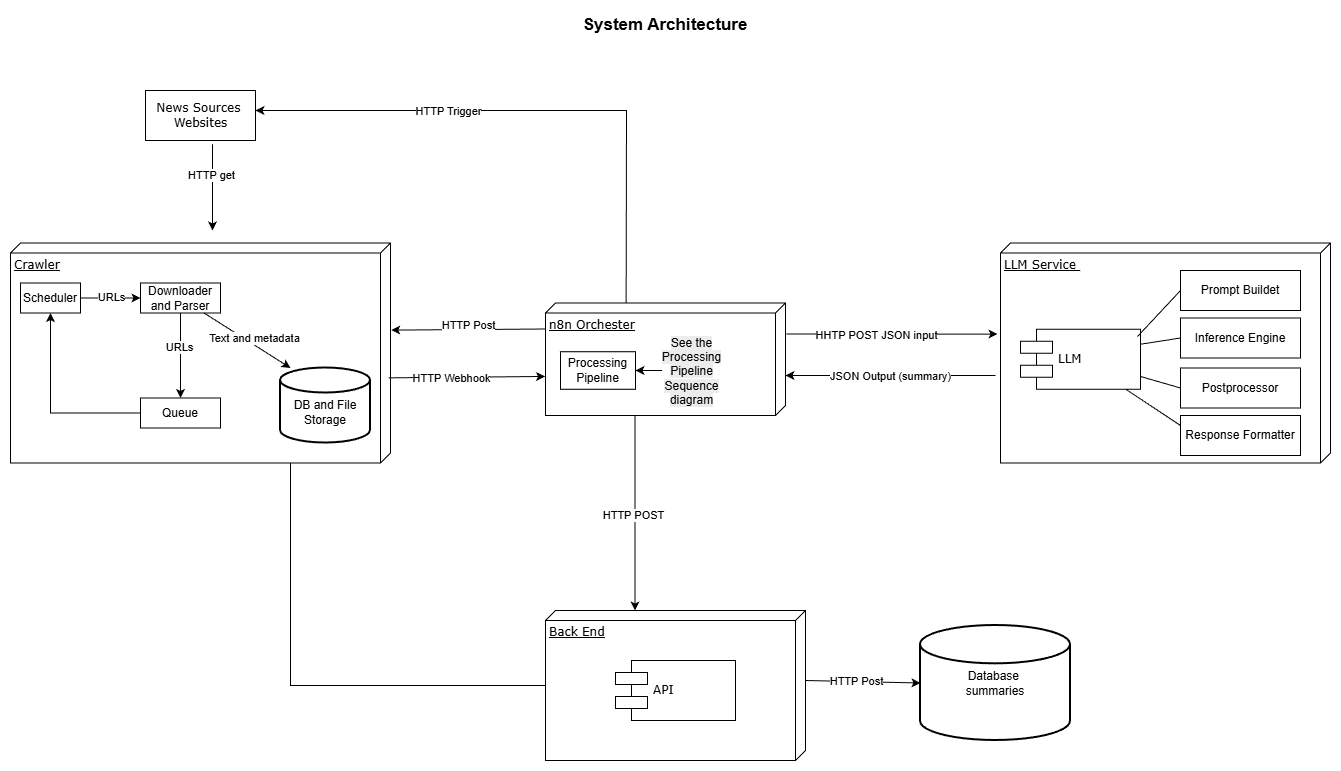

The diagram above was exported from draw.io. Its source (the exported page's mxGraphModel, read from the mxfile embedded in the PNG):
<mxGraphModel dx="1872" dy="1333" grid="1" gridSize="10" guides="1" tooltips="1" connect="1" arrows="1" fold="1" page="1" pageScale="1" pageWidth="1100" pageHeight="850" background="none" math="0" shadow="0">
  <root>
    <mxCell id="0" />
    <mxCell id="1" parent="0" />
    <mxCell id="39150e848f15840c-1" parent="1" style="verticalAlign=top;align=left;spacingTop=8;spacingLeft=2;spacingRight=12;shape=cube;size=10;direction=south;fontStyle=4;html=1;rounded=0;shadow=0;comic=0;labelBackgroundColor=none;strokeWidth=1;fontFamily=Verdana;fontSize=12" value="Crawler" vertex="1">
      <mxGeometry height="220" width="380" x="-80" y="42.5" as="geometry" />
    </mxCell>
    <mxCell id="ibZd-2GcpyQGQBw515vO-3" edge="1" parent="1" style="edgeStyle=orthogonalEdgeStyle;rounded=0;orthogonalLoop=1;jettySize=auto;html=1;">
      <mxGeometry relative="1" as="geometry">
        <mxPoint x="905" y="175" as="sourcePoint" />
        <mxPoint x="695" y="175" as="targetPoint" />
      </mxGeometry>
    </mxCell>
    <mxCell id="ibZd-2GcpyQGQBw515vO-4" connectable="0" parent="ibZd-2GcpyQGQBw515vO-3" style="edgeLabel;html=1;align=center;verticalAlign=middle;resizable=0;points=[];" value="JSON Output (summary)" vertex="1">
      <mxGeometry relative="1" x="0.0524" y="-3" as="geometry">
        <mxPoint x="5" y="3" as="offset" />
      </mxGeometry>
    </mxCell>
    <mxCell id="39150e848f15840c-2" parent="1" style="verticalAlign=top;align=left;spacingTop=8;spacingLeft=2;spacingRight=12;shape=cube;size=10;direction=south;fontStyle=4;html=1;rounded=0;shadow=0;comic=0;labelBackgroundColor=none;strokeWidth=1;fontFamily=Verdana;fontSize=12" value="LLM Service&amp;nbsp;" vertex="1">
      <mxGeometry height="220" width="330" x="910" y="42.5" as="geometry" />
    </mxCell>
    <mxCell id="39150e848f15840c-3" parent="1" style="verticalAlign=top;align=left;spacingTop=8;spacingLeft=2;spacingRight=12;shape=cube;size=10;direction=south;fontStyle=4;html=1;rounded=0;shadow=0;comic=0;labelBackgroundColor=none;strokeWidth=1;fontFamily=Verdana;fontSize=12" value="Back End" vertex="1">
      <mxGeometry height="150" width="260" x="455" y="410" as="geometry" />
    </mxCell>
    <mxCell id="39150e848f15840c-7" parent="1" style="shape=component;align=left;spacingLeft=36;rounded=0;shadow=0;comic=0;labelBackgroundColor=none;strokeWidth=1;fontFamily=Verdana;fontSize=12;html=1;" value="LLM&amp;nbsp;" vertex="1">
      <mxGeometry height="60" width="120" x="930" y="128.75" as="geometry" />
    </mxCell>
    <mxCell id="39150e848f15840c-10" parent="1" style="shape=component;align=left;spacingLeft=36;rounded=0;shadow=0;comic=0;labelBackgroundColor=none;strokeWidth=1;fontFamily=Verdana;fontSize=12;html=1;" value="API" vertex="1">
      <mxGeometry height="60" width="120" x="525" y="460" as="geometry" />
    </mxCell>
    <mxCell id="39150e848f15840c-18" edge="1" parent="1" source="39150e848f15840c-3" style="edgeStyle=orthogonalEdgeStyle;rounded=0;html=1;labelBackgroundColor=none;startArrow=none;startFill=0;startSize=8;endArrow=none;endFill=0;endSize=16;fontFamily=Verdana;fontSize=12;" target="39150e848f15840c-1">
      <mxGeometry relative="1" as="geometry">
        <Array as="points">
          <mxPoint x="200" y="485" />
        </Array>
      </mxGeometry>
    </mxCell>
    <mxCell id="WdvnQKVPIT_jeiqT3F37-1" parent="1" style="html=1;rounded=0;shadow=0;comic=0;labelBackgroundColor=none;strokeWidth=1;fontFamily=Verdana;fontSize=12;align=center;" value="News Sources&amp;nbsp;&lt;div&gt;Websites&lt;/div&gt;" vertex="1">
      <mxGeometry height="50" width="110" x="55" y="-110" as="geometry" />
    </mxCell>
    <mxCell id="WdvnQKVPIT_jeiqT3F37-2" edge="1" parent="1" source="WdvnQKVPIT_jeiqT3F37-1" style="endArrow=classic;html=1;rounded=0;exitX=0.609;exitY=1.076;exitDx=0;exitDy=0;exitPerimeter=0;" value="">
      <mxGeometry height="50" relative="1" width="50" as="geometry">
        <mxPoint x="-140" y="162.5" as="sourcePoint" />
        <mxPoint x="122" y="30" as="targetPoint" />
      </mxGeometry>
    </mxCell>
    <mxCell id="WdvnQKVPIT_jeiqT3F37-8" connectable="0" parent="WdvnQKVPIT_jeiqT3F37-2" style="edgeLabel;html=1;align=center;verticalAlign=middle;resizable=0;points=[];" value="HTTP get" vertex="1">
      <mxGeometry relative="1" x="-0.2741" y="-1" as="geometry">
        <mxPoint as="offset" />
      </mxGeometry>
    </mxCell>
    <mxCell id="WdvnQKVPIT_jeiqT3F37-43" edge="1" parent="1" source="ibZd-2GcpyQGQBw515vO-2" style="edgeStyle=orthogonalEdgeStyle;rounded=0;orthogonalLoop=1;jettySize=auto;html=1;exitX=0.987;exitY=0.627;exitDx=0;exitDy=0;exitPerimeter=0;" target="39150e848f15840c-3">
      <mxGeometry relative="1" as="geometry">
        <Array as="points">
          <mxPoint x="545" y="370" />
          <mxPoint x="545" y="370" />
        </Array>
      </mxGeometry>
    </mxCell>
    <mxCell id="WdvnQKVPIT_jeiqT3F37-44" connectable="0" parent="WdvnQKVPIT_jeiqT3F37-43" style="edgeLabel;html=1;align=center;verticalAlign=middle;resizable=0;points=[];" value="HTTP POST" vertex="1">
      <mxGeometry relative="1" x="0.0286" y="-2" as="geometry">
        <mxPoint as="offset" />
      </mxGeometry>
    </mxCell>
    <mxCell id="WdvnQKVPIT_jeiqT3F37-4" edge="1" parent="1" source="ibZd-2GcpyQGQBw515vO-2" style="endArrow=classic;html=1;rounded=0;exitX=-0.002;exitY=0.664;exitDx=0;exitDy=0;exitPerimeter=0;" value="">
      <mxGeometry height="50" relative="1" width="50" as="geometry">
        <Array as="points">
          <mxPoint x="536" y="-90" />
        </Array>
        <mxPoint x="210" y="360" as="sourcePoint" />
        <mxPoint x="165" y="-90" as="targetPoint" />
      </mxGeometry>
    </mxCell>
    <mxCell id="WdvnQKVPIT_jeiqT3F37-5" connectable="0" parent="WdvnQKVPIT_jeiqT3F37-4" style="edgeLabel;html=1;align=center;verticalAlign=middle;resizable=0;points=[];" value="HTTP Trigger" vertex="1">
      <mxGeometry relative="1" x="-0.0452" y="1" as="geometry">
        <mxPoint x="-102" y="-1" as="offset" />
      </mxGeometry>
    </mxCell>
    <mxCell id="WdvnQKVPIT_jeiqT3F37-6" parent="1" style="rounded=0;whiteSpace=wrap;html=1;" value="Downloader and Parser" vertex="1">
      <mxGeometry height="30" width="80" x="50" y="82.5" as="geometry" />
    </mxCell>
    <mxCell id="WdvnQKVPIT_jeiqT3F37-10" edge="1" parent="1" source="WdvnQKVPIT_jeiqT3F37-6" style="endArrow=classic;html=1;rounded=0;entryX=0;entryY=0.5;entryDx=0;entryDy=0;" value="">
      <mxGeometry height="50" relative="1" width="50" as="geometry">
        <mxPoint x="10" y="232.5" as="sourcePoint" />
        <mxPoint x="200" y="167.5" as="targetPoint" />
      </mxGeometry>
    </mxCell>
    <mxCell id="WdvnQKVPIT_jeiqT3F37-20" connectable="0" parent="WdvnQKVPIT_jeiqT3F37-10" style="edgeLabel;html=1;align=center;verticalAlign=bottom;resizable=0;points=[];" value="Text and metadata" vertex="1">
      <mxGeometry relative="1" x="0.1733" y="-2" as="geometry">
        <mxPoint as="offset" />
      </mxGeometry>
    </mxCell>
    <mxCell id="WdvnQKVPIT_jeiqT3F37-11" parent="1" style="rounded=0;whiteSpace=wrap;html=1;" value="Queue" vertex="1">
      <mxGeometry height="30" width="80" x="50" y="197.5" as="geometry" />
    </mxCell>
    <mxCell id="WdvnQKVPIT_jeiqT3F37-12" edge="1" parent="1" source="WdvnQKVPIT_jeiqT3F37-6" style="endArrow=classic;html=1;rounded=0;exitX=0.5;exitY=1;exitDx=0;exitDy=0;entryX=0.5;entryY=0;entryDx=0;entryDy=0;" target="WdvnQKVPIT_jeiqT3F37-11" value="">
      <mxGeometry height="50" relative="1" width="50" as="geometry">
        <mxPoint x="10" y="232.5" as="sourcePoint" />
        <mxPoint x="60" y="182.5" as="targetPoint" />
      </mxGeometry>
    </mxCell>
    <mxCell id="WdvnQKVPIT_jeiqT3F37-18" connectable="0" parent="WdvnQKVPIT_jeiqT3F37-12" style="edgeLabel;html=1;align=center;verticalAlign=middle;resizable=0;points=[];" value="URLs" vertex="1">
      <mxGeometry relative="1" x="-0.2" y="-2" as="geometry">
        <mxPoint as="offset" />
      </mxGeometry>
    </mxCell>
    <mxCell id="WdvnQKVPIT_jeiqT3F37-13" edge="1" parent="1" source="WdvnQKVPIT_jeiqT3F37-11" style="endArrow=classic;html=1;rounded=0;exitX=0;exitY=0.5;exitDx=0;exitDy=0;entryX=0.5;entryY=1;entryDx=0;entryDy=0;" target="WdvnQKVPIT_jeiqT3F37-16" value="">
      <mxGeometry height="50" relative="1" width="50" as="geometry">
        <Array as="points">
          <mxPoint x="-40" y="212.5" />
        </Array>
        <mxPoint x="10" y="232.5" as="sourcePoint" />
        <mxPoint x="60" y="182.5" as="targetPoint" />
      </mxGeometry>
    </mxCell>
    <mxCell id="WdvnQKVPIT_jeiqT3F37-16" parent="1" style="rounded=0;whiteSpace=wrap;html=1;" value="Scheduler" vertex="1">
      <mxGeometry height="30" width="60" x="-70" y="82.5" as="geometry" />
    </mxCell>
    <mxCell id="WdvnQKVPIT_jeiqT3F37-17" edge="1" parent="1" source="WdvnQKVPIT_jeiqT3F37-16" style="endArrow=classic;html=1;rounded=0;" target="WdvnQKVPIT_jeiqT3F37-6" value="">
      <mxGeometry height="50" relative="1" width="50" as="geometry">
        <mxPoint x="10" y="232.5" as="sourcePoint" />
        <mxPoint x="60" y="182.5" as="targetPoint" />
      </mxGeometry>
    </mxCell>
    <mxCell id="WdvnQKVPIT_jeiqT3F37-19" connectable="0" parent="WdvnQKVPIT_jeiqT3F37-17" style="edgeLabel;html=1;align=center;verticalAlign=middle;resizable=0;points=[];" value="URLs" vertex="1">
      <mxGeometry relative="1" x="0.0133" y="1" as="geometry">
        <mxPoint as="offset" />
      </mxGeometry>
    </mxCell>
    <mxCell id="WdvnQKVPIT_jeiqT3F37-23" parent="1" style="strokeWidth=2;html=1;shape=mxgraph.flowchart.database;whiteSpace=wrap;align=center;" value="&lt;div&gt;&lt;br&gt;&lt;/div&gt;&lt;div&gt;DB and File Storage&lt;/div&gt;" vertex="1">
      <mxGeometry height="75" width="90" x="190" y="167.5" as="geometry" />
    </mxCell>
    <mxCell id="WdvnQKVPIT_jeiqT3F37-24" edge="1" parent="1" source="ibZd-2GcpyQGQBw515vO-2" style="endArrow=classic;html=1;rounded=0;exitX=0.276;exitY=-0.003;exitDx=0;exitDy=0;exitPerimeter=0;entryX=0.414;entryY=1.009;entryDx=0;entryDy=0;entryPerimeter=0;" target="39150e848f15840c-2" value="">
      <mxGeometry height="50" relative="1" width="50" as="geometry">
        <Array as="points" />
        <mxPoint x="510" y="-150" as="sourcePoint" />
        <mxPoint x="748" y="131" as="targetPoint" />
      </mxGeometry>
    </mxCell>
    <mxCell id="WdvnQKVPIT_jeiqT3F37-25" connectable="0" parent="WdvnQKVPIT_jeiqT3F37-24" style="edgeLabel;html=1;align=center;verticalAlign=middle;resizable=0;points=[];" value="HHTP POST JSON input" vertex="1">
      <mxGeometry relative="1" x="0.3181" y="1" as="geometry">
        <mxPoint x="-49" y="2" as="offset" />
      </mxGeometry>
    </mxCell>
    <mxCell id="WdvnQKVPIT_jeiqT3F37-27" parent="1" style="rounded=0;whiteSpace=wrap;html=1;" value="Prompt Buildet" vertex="1">
      <mxGeometry height="40" width="120" x="1090" y="70" as="geometry" />
    </mxCell>
    <mxCell id="WdvnQKVPIT_jeiqT3F37-30" parent="1" style="rounded=0;whiteSpace=wrap;html=1;" value="Inference Engine" vertex="1">
      <mxGeometry height="40" width="120" x="1090" y="117.5" as="geometry" />
    </mxCell>
    <mxCell id="WdvnQKVPIT_jeiqT3F37-31" parent="1" style="rounded=0;whiteSpace=wrap;html=1;" value="Postprocessor" vertex="1">
      <mxGeometry height="40" width="120" x="1090" y="167.5" as="geometry" />
    </mxCell>
    <mxCell id="WdvnQKVPIT_jeiqT3F37-32" parent="1" style="rounded=0;whiteSpace=wrap;html=1;" value="Response Formatter" vertex="1">
      <mxGeometry height="40" width="120" x="1090" y="215" as="geometry" />
    </mxCell>
    <mxCell id="WdvnQKVPIT_jeiqT3F37-36" edge="1" parent="1" source="WdvnQKVPIT_jeiqT3F37-27" style="endArrow=none;html=1;rounded=0;exitX=0;exitY=0.5;exitDx=0;exitDy=0;entryX=0.975;entryY=0.121;entryDx=0;entryDy=0;entryPerimeter=0;" target="39150e848f15840c-7" value="">
      <mxGeometry height="50" relative="1" width="50" as="geometry">
        <mxPoint x="580" y="320" as="sourcePoint" />
        <mxPoint x="1050" y="100" as="targetPoint" />
      </mxGeometry>
    </mxCell>
    <mxCell id="WdvnQKVPIT_jeiqT3F37-37" edge="1" parent="1" source="WdvnQKVPIT_jeiqT3F37-30" style="endArrow=none;html=1;rounded=0;entryX=1;entryY=0.25;entryDx=0;entryDy=0;exitX=0;exitY=0.5;exitDx=0;exitDy=0;" target="39150e848f15840c-7" value="">
      <mxGeometry height="50" relative="1" width="50" as="geometry">
        <Array as="points" />
        <mxPoint x="1110" y="280" as="sourcePoint" />
        <mxPoint x="1070" y="315" as="targetPoint" />
      </mxGeometry>
    </mxCell>
    <mxCell id="WdvnQKVPIT_jeiqT3F37-38" edge="1" parent="1" source="WdvnQKVPIT_jeiqT3F37-31" style="endArrow=none;html=1;rounded=0;exitX=0;exitY=0.5;exitDx=0;exitDy=0;" target="39150e848f15840c-7" value="">
      <mxGeometry height="50" relative="1" width="50" as="geometry">
        <mxPoint x="1000" y="320" as="sourcePoint" />
        <mxPoint x="960" y="355" as="targetPoint" />
      </mxGeometry>
    </mxCell>
    <mxCell id="WdvnQKVPIT_jeiqT3F37-39" edge="1" parent="1" source="39150e848f15840c-7" style="endArrow=none;html=1;rounded=0;entryX=0;entryY=0.25;entryDx=0;entryDy=0;" target="WdvnQKVPIT_jeiqT3F37-32" value="">
      <mxGeometry height="50" relative="1" width="50" as="geometry">
        <mxPoint x="1050" y="210" as="sourcePoint" />
        <mxPoint x="1010" y="245" as="targetPoint" />
      </mxGeometry>
    </mxCell>
    <mxCell id="WdvnQKVPIT_jeiqT3F37-45" parent="1" style="strokeWidth=2;html=1;shape=mxgraph.flowchart.database;whiteSpace=wrap;align=center;" value="&lt;div&gt;Database&amp;nbsp;&lt;/div&gt;&lt;div&gt;summaries&lt;/div&gt;" vertex="1">
      <mxGeometry height="115" width="150" x="830" y="425" as="geometry" />
    </mxCell>
    <mxCell id="WdvnQKVPIT_jeiqT3F37-46" edge="1" parent="1" source="39150e848f15840c-3" style="endArrow=classic;html=1;rounded=0;exitX=0;exitY=0;exitDx=70;exitDy=0;exitPerimeter=0;entryX=0;entryY=0.5;entryDx=0;entryDy=0;entryPerimeter=0;" target="WdvnQKVPIT_jeiqT3F37-45" value="">
      <mxGeometry height="50" relative="1" width="50" as="geometry">
        <mxPoint x="495" y="340" as="sourcePoint" />
        <mxPoint x="545" y="290" as="targetPoint" />
      </mxGeometry>
    </mxCell>
    <mxCell id="WdvnQKVPIT_jeiqT3F37-47" connectable="0" parent="WdvnQKVPIT_jeiqT3F37-46" style="edgeLabel;html=1;align=center;verticalAlign=middle;resizable=0;points=[];" value="HTTP Post" vertex="1">
      <mxGeometry relative="1" x="-0.1333" y="1" as="geometry">
        <mxPoint as="offset" />
      </mxGeometry>
    </mxCell>
    <mxCell id="WdvnQKVPIT_jeiqT3F37-48" edge="1" parent="1" source="39150e848f15840c-1" style="endArrow=classic;html=1;rounded=0;entryX=0.653;entryY=1.002;entryDx=0;entryDy=0;entryPerimeter=0;exitX=0.613;exitY=0.005;exitDx=0;exitDy=0;exitPerimeter=0;" target="ibZd-2GcpyQGQBw515vO-2" value="">
      <mxGeometry height="50" relative="1" width="50" as="geometry">
        <Array as="points" />
        <mxPoint x="300" y="158" as="sourcePoint" />
        <mxPoint x="460" y="290" as="targetPoint" />
      </mxGeometry>
    </mxCell>
    <mxCell id="WdvnQKVPIT_jeiqT3F37-49" connectable="0" parent="WdvnQKVPIT_jeiqT3F37-48" style="edgeLabel;html=1;align=center;verticalAlign=middle;resizable=0;points=[];" value="HTTP Webhook" vertex="1">
      <mxGeometry relative="1" x="-0.2019" y="-1" as="geometry">
        <mxPoint as="offset" />
      </mxGeometry>
    </mxCell>
    <mxCell id="WdvnQKVPIT_jeiqT3F37-50" edge="1" parent="1" source="ibZd-2GcpyQGQBw515vO-2" style="endArrow=classic;html=1;rounded=0;exitX=0.231;exitY=0.992;exitDx=0;exitDy=0;entryX=0.396;entryY=-0.002;entryDx=0;entryDy=0;entryPerimeter=0;exitPerimeter=0;" target="39150e848f15840c-1" value="">
      <mxGeometry height="50" relative="1" width="50" as="geometry">
        <mxPoint x="410" y="340" as="sourcePoint" />
        <mxPoint x="460" y="290" as="targetPoint" />
      </mxGeometry>
    </mxCell>
    <mxCell id="WdvnQKVPIT_jeiqT3F37-51" connectable="0" parent="WdvnQKVPIT_jeiqT3F37-50" style="edgeLabel;html=1;align=center;verticalAlign=middle;resizable=0;points=[];" value="HTTP Post" vertex="1">
      <mxGeometry relative="1" x="0.0173" y="-5" as="geometry">
        <mxPoint as="offset" />
      </mxGeometry>
    </mxCell>
    <mxCell id="9SAZpivm2fcNdL8o9GkK-1" parent="1" style="text;html=1;whiteSpace=wrap;strokeColor=none;fillColor=none;align=center;verticalAlign=middle;rounded=0;" value="&lt;div&gt;&lt;b&gt;&lt;font style=&quot;font-size: 17px;&quot;&gt;System Architecture&lt;/font&gt;&lt;/b&gt;&lt;/div&gt;" vertex="1">
      <mxGeometry height="30" width="370" x="390" y="-190" as="geometry" />
    </mxCell>
    <mxCell id="ibZd-2GcpyQGQBw515vO-1" parent="1" style="rounded=0;whiteSpace=wrap;html=1;" value="Processing Pipeline Sequence" vertex="1">
      <mxGeometry height="40" width="110" x="500" y="157.5" as="geometry" />
    </mxCell>
    <mxCell id="ibZd-2GcpyQGQBw515vO-2" parent="1" style="verticalAlign=top;align=left;spacingTop=8;spacingLeft=2;spacingRight=12;shape=cube;size=10;direction=south;fontStyle=4;html=1;rounded=0;shadow=0;comic=0;labelBackgroundColor=none;strokeWidth=1;fontFamily=Verdana;fontSize=12" value="n8n Orchester" vertex="1">
      <mxGeometry height="112.5" width="240" x="455" y="102.5" as="geometry" />
    </mxCell>
    <mxCell id="ibZd-2GcpyQGQBw515vO-5" parent="1" style="rounded=0;whiteSpace=wrap;html=1;" value="Processing Pipeline" vertex="1">
      <mxGeometry height="37.5" width="75" x="470" y="151.25" as="geometry" />
    </mxCell>
    <mxCell id="VGR3_dn6itH44qbalLdH-2" edge="1" parent="1" style="endArrow=classic;html=1;rounded=0;entryX=1;entryY=0.5;entryDx=0;entryDy=0;" target="ibZd-2GcpyQGQBw515vO-5" value="">
      <mxGeometry height="50" relative="1" width="50" as="geometry">
        <mxPoint x="580" y="170" as="sourcePoint" />
        <mxPoint x="330" y="230" as="targetPoint" />
      </mxGeometry>
    </mxCell>
    <mxCell id="VGR3_dn6itH44qbalLdH-6" connectable="0" parent="VGR3_dn6itH44qbalLdH-2" style="edgeLabel;html=1;align=center;verticalAlign=middle;resizable=0;points=[];" value="&lt;span style=&quot;font-size: 12px; text-wrap-mode: wrap; background-color: rgb(236, 236, 236);&quot;&gt;See the Processing Pipeline Sequence diagram&lt;/span&gt;" vertex="1">
      <mxGeometry relative="1" x="-0.1857" y="2" as="geometry">
        <mxPoint x="34" y="-2" as="offset" />
      </mxGeometry>
    </mxCell>
    <mxCell id="VGR3_dn6itH44qbalLdH-3" edge="1" parent="1" style="edgeStyle=orthogonalEdgeStyle;rounded=0;orthogonalLoop=1;jettySize=auto;html=1;exitX=0.5;exitY=1;exitDx=0;exitDy=0;">
      <mxGeometry relative="1" as="geometry">
        <mxPoint x="630" y="185" as="sourcePoint" />
        <mxPoint x="630" y="185" as="targetPoint" />
      </mxGeometry>
    </mxCell>
  </root>
</mxGraphModel>